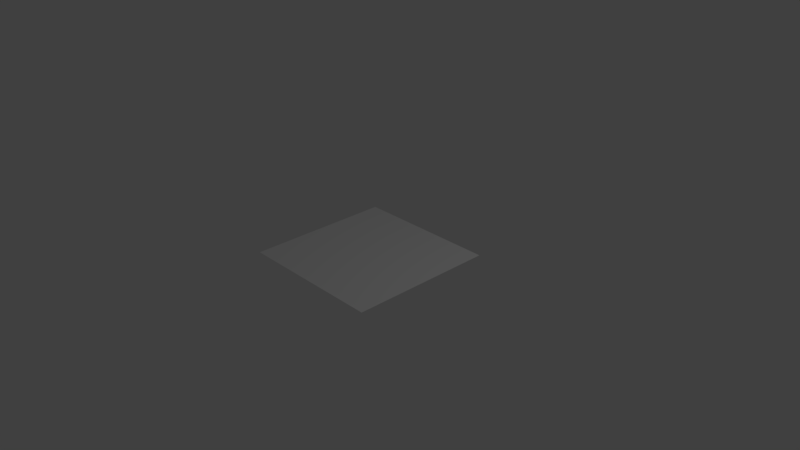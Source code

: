 # Source: Floor20x20.blend  (saved by Blender 2.79.0; exported with 4.5.12 LTS)
import bpy
from mathutils import Matrix  # noqa: F401  (used for matrix-valued properties, if any)

bpy.ops.wm.read_factory_settings(use_empty=True)
scene = bpy.context.scene
scene.name = 'Scene'

# ---- collections
col_collection_1 = bpy.data.collections.new('Collection 1'); scene.collection.children.link(col_collection_1)

# ---- world
world_world = bpy.data.worlds.new('World'); scene.world = world_world
world_world.color = (0.05088, 0.05088, 0.05088)
world_world.use_sun_shadow = False
world_world.sun_shadow_jitter_overblur = 0.0
world_world.cycles.sampling_method = 'MANUAL'

# ---- cameras
cam_camera = bpy.data.cameras.new('Camera')
cam_camera.clip_end = 100.0
cam_camera.lens = 35.0
cam_camera.sensor_width = 32.0
cam_camera.sensor_height = 18.0
cam_camera.ortho_scale = 7.314
cam_camera.dof.focus_distance = 0.0
cam_camera.dof.aperture_fstop = 128.0

# ---- lights
light_lamp = bpy.data.lights.new('Lamp', 'POINT')
light_lamp.transmission_factor = 0.0
light_lamp.cutoff_distance = 30.0
light_lamp.energy = 100.0
light_lamp.shadow_buffer_clip_start = 1.001
light_lamp.shadow_soft_size = 0.1
light_lamp.shadow_maximum_resolution = 0.006
light_lamp.use_absolute_resolution = True

# ---- meshes
me_plane = bpy.data.meshes.new('Plane')
me_plane.from_pydata([(-1.0, -1.0, 0.0), (1.0, -1.0, 0.0), (-1.0, 1.0, 0.0), (1.0, 1.0, 0.0)], [], [(0, 1, 3, 2)])
_uv = me_plane.uv_layers.new(name='UVMap')
_uv.uv.foreach_set('vector', [-8.998, -8.998, 11.0, -8.998, 11.0, 11.0, -8.998, 11.0])
me_plane.use_remesh_preserve_volume = False
me_plane.use_remesh_preserve_attributes = False
me_plane.use_mirror_vertex_groups = False
me_plane.update()

# ---- objects
ob_plane = bpy.data.objects.new('Plane', me_plane)
ob_lamp = bpy.data.objects.new('Lamp', light_lamp)
ob_camera = bpy.data.objects.new('Camera', cam_camera)

# ---- transforms, parenting, visibility, modifiers, constraints
ob_plane.location = (0.0, 0.0, 0.0)
ob_plane.lineart.crease_threshold = 0.0
ob_lamp.location = (4.076, 1.005, 5.904)
ob_lamp.rotation_euler = (0.6503, 0.05522, 1.866)
ob_lamp.lock_rotations_4d = False
ob_lamp.empty_display_type = 'ARROWS'
ob_lamp.color = (0.0, 0.0, 0.0, 0.0)
ob_lamp.lineart.crease_threshold = 0.0
ob_camera.location = (7.481, -6.508, 5.344)
ob_camera.rotation_euler = (1.109, 0.0, 0.8149)
ob_camera.lock_rotations_4d = False
ob_camera.empty_display_type = 'ARROWS'
ob_camera.color = (0.0, 0.0, 0.0, 0.0)
ob_camera.display_type = 'WIRE'
ob_camera.lineart.crease_threshold = 0.0

# ---- collection membership
col_collection_1.objects.link(ob_plane)
col_collection_1.objects.link(ob_lamp)
col_collection_1.objects.link(ob_camera)

# ---- scene / render settings (as saved in the file)
scene.camera = ob_camera
scene.frame_start = 1; scene.frame_end = 250; scene.frame_set(1)
scene.render.engine = 'BLENDER_EEVEE_NEXT'
scene.render.resolution_percentage = 50
scene.render.dither_intensity = 0.0
scene.cycles.use_denoising = False
scene.cycles.samples = 128
scene.cycles.sampling_pattern = 'TABULATED_SOBOL'
scene.cycles.use_adaptive_sampling = False
scene.cycles.use_light_tree = False
scene.cycles.blur_glossy = 0.0
scene.cycles.sample_clamp_indirect = 0.0
scene.view_settings.view_transform = 'Standard'
bpy.context.view_layer.update()
